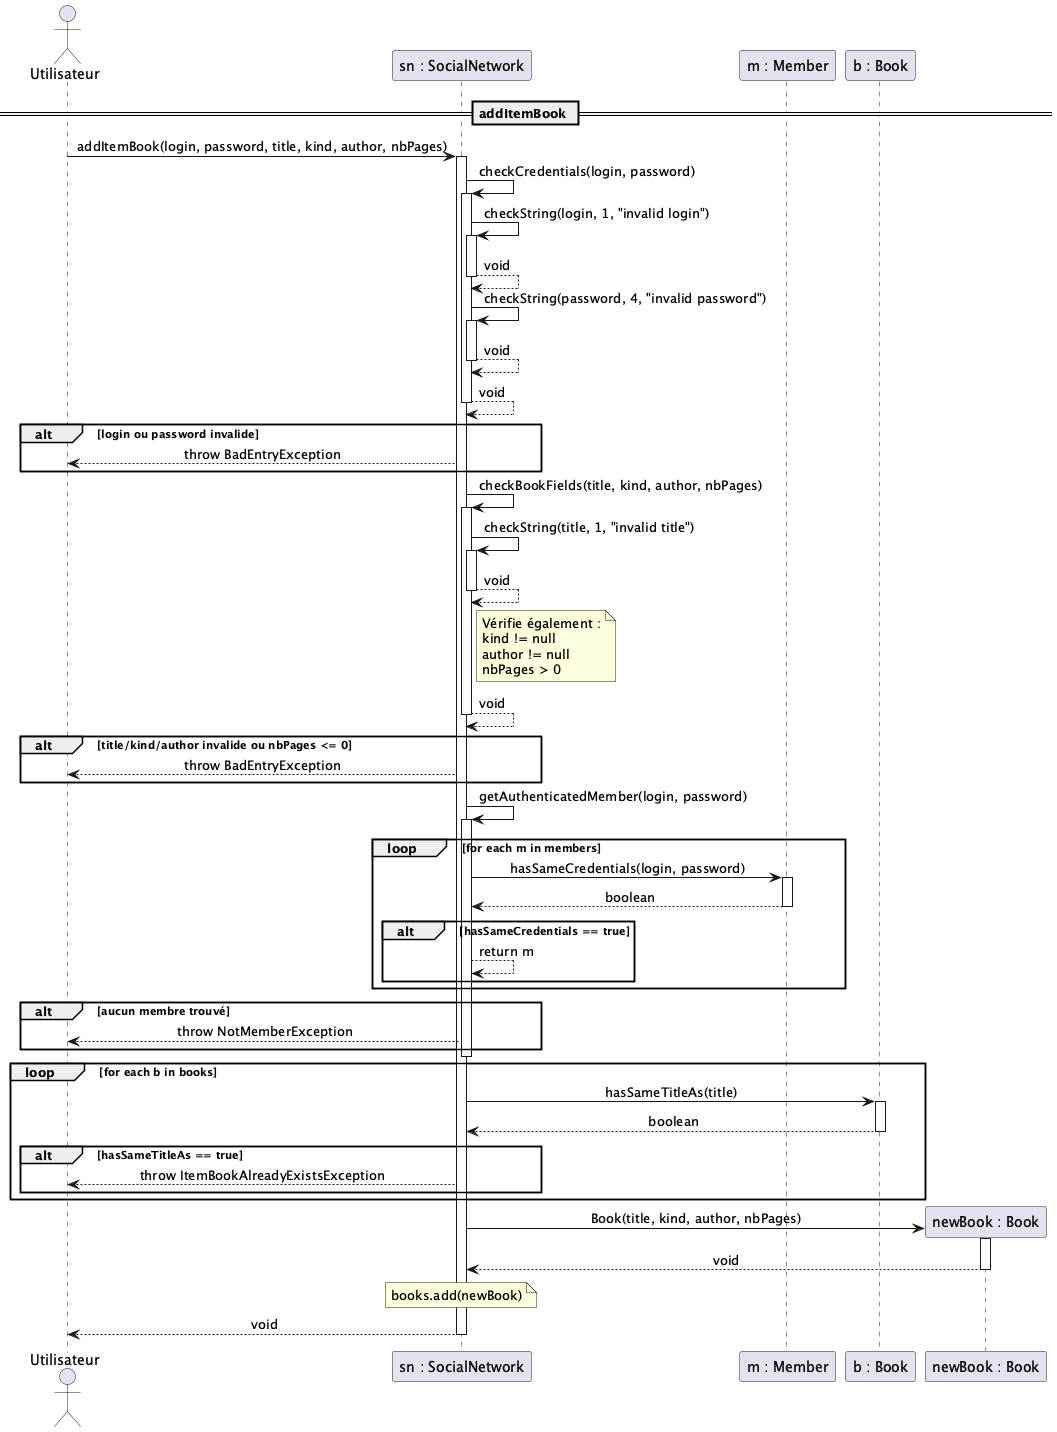

The diagram above was rendered by PlantUML. Its source (embedded in the PNG):
@startuml addItemBook

skinparam sequenceMessageAlign center
skinparam responseMessageBelowArrow true

' ============================================================
' Participants
' ============================================================
actor "Utilisateur" as user
participant "sn : SocialNetwork" as sn
participant "m : Member" as m
participant "b : Book" as b

== addItemBook ==

user -> sn : addItemBook(login, password, title, kind, author, nbPages)
activate sn

    ' --- Validation des credentials (auto-appels) ---
    sn -> sn : checkCredentials(login, password)
    activate sn
        sn -> sn : checkString(login, 1, "invalid login")
        activate sn
        sn --> sn : void
        deactivate sn

        sn -> sn : checkString(password, 4, "invalid password")
        activate sn
        sn --> sn : void
        deactivate sn
    sn --> sn : void
    deactivate sn

    alt login ou password invalide
        sn --> user : throw BadEntryException
    end

    ' --- Validation des champs du livre (auto-appels) ---
    sn -> sn : checkBookFields(title, kind, author, nbPages)
    activate sn
        sn -> sn : checkString(title, 1, "invalid title")
        activate sn
        sn --> sn : void
        deactivate sn

        note right of sn
            Vérifie également :
            kind != null
            author != null
            nbPages > 0
        end note
    sn --> sn : void
    deactivate sn

    alt title/kind/author invalide ou nbPages <= 0
        sn --> user : throw BadEntryException
    end

    ' --- Authentification du membre ---
    sn -> sn : getAuthenticatedMember(login, password)
    activate sn
        loop for each m in members
            sn -> m : hasSameCredentials(login, password)
            activate m
            m --> sn : boolean
            deactivate m

            alt hasSameCredentials == true
                sn --> sn : return m
            end
        end

        alt aucun membre trouvé
            sn --> user : throw NotMemberException
        end
    deactivate sn

    ' --- Vérification d'unicité du titre ---
    loop for each b in books
        sn -> b : hasSameTitleAs(title)
        activate b
        b --> sn : boolean
        deactivate b

        alt hasSameTitleAs == true
            sn --> user : throw ItemBookAlreadyExistsException
        end
    end

    ' --- Création et enregistrement du livre ---
    create "newBook : Book" as newBook
    sn -> newBook : Book(title, kind, author, nbPages)
    activate newBook
    newBook --> sn : void
    deactivate newBook

    note over sn : books.add(newBook)

sn --> user : void
deactivate sn

@enduml